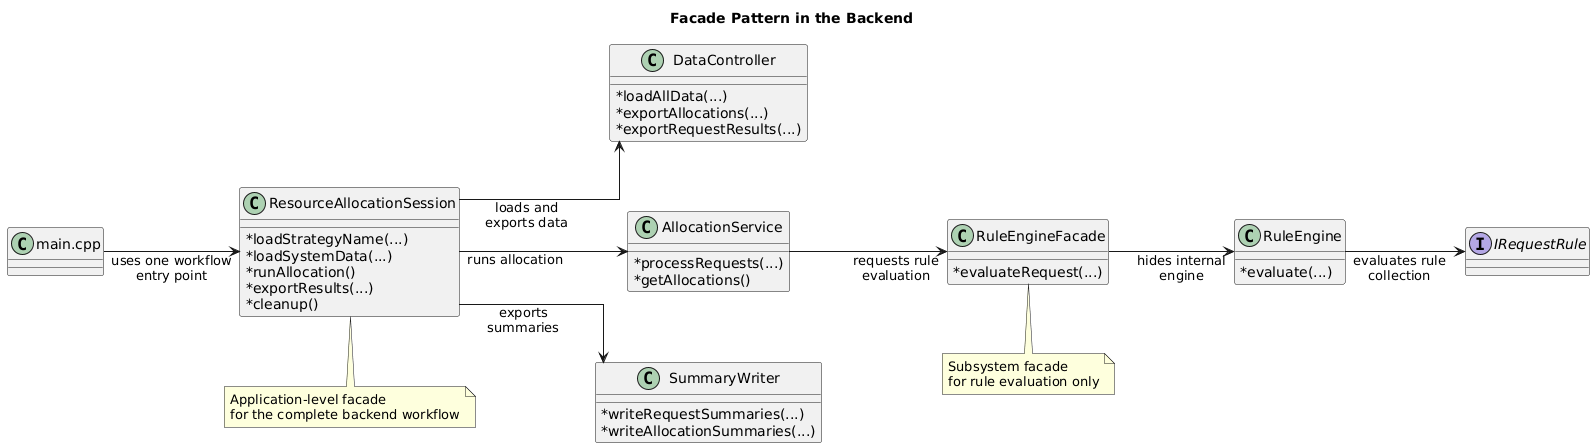

The diagram above was rendered by PlantUML. Its source (embedded in the PNG):
@startuml
left to right direction

skinparam classAttributeIconSize 0
skinparam shadowing false
skinparam linetype ortho

skinparam nodesep 70
skinparam ranksep 120

title Facade Pattern in the Backend

class "main.cpp" as Main

class ResourceAllocationSession {

* loadStrategyName(...)
* loadSystemData(...)
* runAllocation()
* exportResults(...)
* cleanup()
  }

class DataController {

* loadAllData(...)
* exportAllocations(...)
* exportRequestResults(...)
  }

class AllocationService {

* processRequests(...)
* getAllocations()
  }

class SummaryWriter {

* writeRequestSummaries(...)
* writeAllocationSummaries(...)
  }

class RuleEngineFacade {

* evaluateRequest(...)
  }

class RuleEngine {

* evaluate(...)
  }

interface IRequestRule

Main --> "uses one workflow\nentry point" ResourceAllocationSession

ResourceAllocationSession --> DataController : loads and\nexports data
ResourceAllocationSession "runs allocation" --> AllocationService
ResourceAllocationSession --> SummaryWriter : exports\nsummaries

AllocationService --> "requests rule\nevaluation" RuleEngineFacade
RuleEngineFacade --> "hides internal\nengine" RuleEngine
RuleEngine "evaluates rule\ncollection" --> IRequestRule

note bottom of ResourceAllocationSession
Application-level facade
for the complete backend workflow
end note

note bottom of RuleEngineFacade
Subsystem facade
for rule evaluation only
end note
@enduml